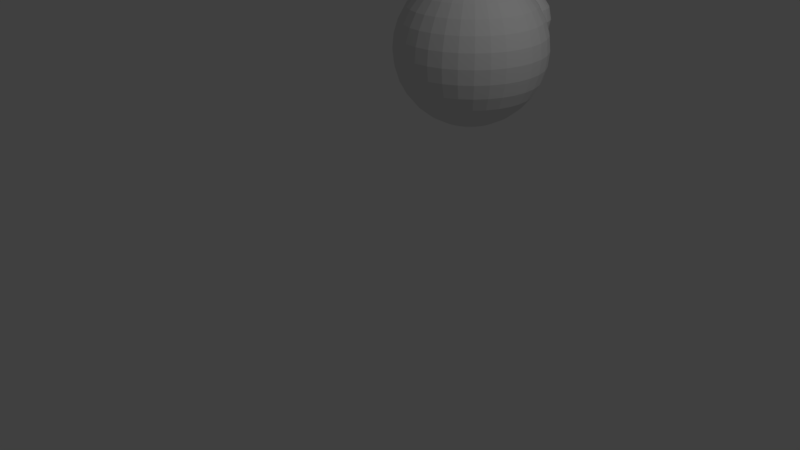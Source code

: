 # Source: Snake_head.blend  (saved by Blender 2.77.0; exported with 4.5.12 LTS)
import bpy
from mathutils import Matrix  # noqa: F401  (used for matrix-valued properties, if any)

bpy.ops.wm.read_factory_settings(use_empty=True)
scene = bpy.context.scene
scene.name = 'Scene'

# ---- collections
col_collection_1 = bpy.data.collections.new('Collection 1'); scene.collection.children.link(col_collection_1)

# ---- world
world_world = bpy.data.worlds.new('World'); scene.world = world_world
world_world.color = (0.05088, 0.05088, 0.05088)
world_world.use_sun_shadow = False
world_world.sun_shadow_jitter_overblur = 0.0
world_world.cycles.sampling_method = 'MANUAL'

# ---- cameras
cam_camera = bpy.data.cameras.new('Camera')
cam_camera.clip_end = 100.0
cam_camera.lens = 35.0
cam_camera.sensor_width = 32.0
cam_camera.sensor_height = 18.0
cam_camera.ortho_scale = 7.314
cam_camera.dof.focus_distance = 0.0
cam_camera.dof.aperture_fstop = 128.0

# ---- lights
light_lamp = bpy.data.lights.new('Lamp', 'POINT')
light_lamp.transmission_factor = 0.0
light_lamp.cutoff_distance = 30.0
light_lamp.energy = 100.0
light_lamp.shadow_buffer_clip_start = 1.001
light_lamp.shadow_soft_size = 0.1
light_lamp.shadow_maximum_resolution = 0.006
light_lamp.use_absolute_resolution = True

# ---- meshes
me_sphere_001 = bpy.data.meshes.new('Sphere.001')
me_sphere_001.from_pydata([(-0.1531, 0.0, 0.3696), (-0.2828, 0.0, 0.2828), (-0.3696, 0.0, 0.1531), (-0.4, 0.0, -1.748e-08), (-0.3696, 0.0, -0.1531), (-0.2828, 0.0, -0.2828), (-0.1531, 0.0, -0.3696), (-0.1501, 0.02986, 0.3696), (-0.2774, 0.05518, 0.2828), (-0.3625, 0.0721, 0.1531), (-0.3923, 0.07804, -1.748e-08), (-0.3625, 0.0721, -0.1531), (-0.2774, 0.05518, -0.2828), (-0.1501, 0.02986, -0.3696), (-0.1414, 0.05858, 0.3696), (-0.2613, 0.1082, 0.2828), (-0.3414, 0.1414, 0.1531), (-0.3696, 0.1531, -1.748e-08), (-0.3414, 0.1414, -0.1531), (-0.2613, 0.1082, -0.2828), (-0.1414, 0.05858, -0.3696), (-0.1273, 0.08504, 0.3696), (-0.2352, 0.1571, 0.2828), (-0.3073, 0.2053, 0.1531), (-0.3326, 0.2222, -1.748e-08), (-0.3073, 0.2053, -0.1531), (-0.2352, 0.1571, -0.2828), (-0.1273, 0.08504, -0.3696), (-0.1082, 0.1082, 0.3696), (-0.2, 0.2, 0.2828), (-0.2613, 0.2613, 0.1531), (-0.2828, 0.2828, -1.748e-08), (-0.2613, 0.2613, -0.1531), (-0.2, 0.2, -0.2828), (-0.1082, 0.1082, -0.3696), (-0.08504, 0.1273, 0.3696), (-0.1571, 0.2352, 0.2828), (-0.2053, 0.3073, 0.1531), (-0.2222, 0.3326, -1.748e-08), (-0.2053, 0.3073, -0.1531), (-0.1571, 0.2352, -0.2828), (-0.08504, 0.1273, -0.3696), (-0.05858, 0.1414, 0.3696), (-0.1082, 0.2613, 0.2828), (-0.1414, 0.3414, 0.1531), (-0.1531, 0.3696, -1.748e-08), (-0.1414, 0.3414, -0.1531), (-0.1082, 0.2613, -0.2828), (-0.05858, 0.1414, -0.3696), (-0.02986, 0.1501, 0.3696), (-0.05518, 0.2774, 0.2828), (-0.0721, 0.3625, 0.1531), (-0.07804, 0.3923, -1.748e-08), (-0.0721, 0.3625, -0.1531), (-0.05518, 0.2774, -0.2828), (-0.02986, 0.1501, -0.3696), (-5.89e-08, 0.1531, 0.3696), (-2.351e-08, 0.2828, 0.2828), (-1.161e-09, 0.3696, 0.1531), (-1.606e-08, 0.4, -1.748e-08), (-1.161e-09, 0.3696, -0.1531), (-2.351e-08, 0.2828, -0.2828), (-5.145e-08, 0.1531, -0.3696), (0.02986, 0.1501, 0.3696), (0.05518, 0.2774, 0.2828), (0.0721, 0.3625, 0.1531), (0.07804, 0.3923, -1.748e-08), (0.0721, 0.3625, -0.1531), (0.05518, 0.2774, -0.2828), (0.02986, 0.1501, -0.3696), (0.05858, 0.1414, 0.3696), (0.1082, 0.2613, 0.2828), (0.1414, 0.3414, 0.1531), (0.1531, 0.3696, -1.748e-08), (0.1414, 0.3414, -0.1531), (0.1082, 0.2613, -0.2828), (0.05858, 0.1414, -0.3696), (0.08504, 0.1273, 0.3696), (0.1571, 0.2352, 0.2828), (0.2053, 0.3073, 0.1531), (0.2222, 0.3326, -1.748e-08), (0.2053, 0.3073, -0.1531), (0.1571, 0.2352, -0.2828), (0.08504, 0.1273, -0.3696), (-1.031e-07, -4.271e-08, 0.4), (0.1082, 0.1082, 0.3696), (0.2, 0.2, 0.2828), (0.2613, 0.2613, 0.1531), (0.2828, 0.2828, -1.748e-08), (0.2613, 0.2613, -0.1531), (0.2, 0.2, -0.2828), (0.1082, 0.1082, -0.3696), (0.1273, 0.08504, 0.3696), (0.2352, 0.1571, 0.2828), (0.3073, 0.2053, 0.1531), (0.3326, 0.2222, -1.748e-08), (0.3073, 0.2053, -0.1531), (0.2352, 0.1571, -0.2828), (0.1273, 0.08504, -0.3696), (-6.04e-08, 0.0, -0.4), (0.1414, 0.05858, 0.3696), (0.2613, 0.1082, 0.2828), (0.3414, 0.1414, 0.1531), (0.3696, 0.1531, -1.748e-08), (0.3414, 0.1414, -0.1531), (0.2613, 0.1082, -0.2828), (0.1414, 0.05858, -0.3696), (0.1501, 0.02986, 0.3696), (0.2774, 0.05518, 0.2828), (0.3625, 0.0721, 0.1531), (0.3923, 0.07804, -1.748e-08), (0.3625, 0.0721, -0.1531), (0.2774, 0.05518, -0.2828), (0.1501, 0.02986, -0.3696), (0.1531, -2.296e-08, 0.3696), (0.2828, -5.649e-08, 0.2828), (0.3696, -6.394e-08, 0.1531), (0.4, -6.394e-08, -1.748e-08), (0.3696, -6.394e-08, -0.1531), (0.2828, -5.649e-08, -0.2828), (0.1531, -2.668e-08, -0.3696), (0.1501, -0.02986, 0.3696), (0.2774, -0.05518, 0.2828), (0.3625, -0.0721, 0.1531), (0.3923, -0.07804, -1.748e-08), (0.3625, -0.0721, -0.1531), (0.2774, -0.05518, -0.2828), (0.1501, -0.02986, -0.3696), (0.1414, -0.05858, 0.3696), (0.2613, -0.1082, 0.2828), (0.3414, -0.1414, 0.1531), (0.3696, -0.1531, -1.748e-08), (0.3414, -0.1414, -0.1531), (0.2613, -0.1082, -0.2828), (0.1414, -0.05858, -0.3696), (0.1273, -0.08504, 0.3696), (0.2352, -0.1571, 0.2828), (0.3073, -0.2053, 0.1531), (0.3326, -0.2222, -1.748e-08), (0.3073, -0.2053, -0.1531), (0.2352, -0.1571, -0.2828), (0.1273, -0.08504, -0.3696), (0.1082, -0.1082, 0.3696), (0.2, -0.2, 0.2828), (0.2613, -0.2613, 0.1531), (0.2828, -0.2828, -1.748e-08), (0.2613, -0.2613, -0.1531), (0.2, -0.2, -0.2828), (0.1082, -0.1082, -0.3696), (0.08504, -0.1273, 0.3696), (0.1571, -0.2352, 0.2828), (0.2053, -0.3073, 0.1531), (0.2222, -0.3326, -1.748e-08), (0.2053, -0.3073, -0.1531), (0.1571, -0.2352, -0.2828), (0.08504, -0.1273, -0.3696), (0.05858, -0.1414, 0.3696), (0.1082, -0.2613, 0.2828), (0.1414, -0.3414, 0.1531), (0.1531, -0.3696, -1.748e-08), (0.1414, -0.3414, -0.1531), (0.1082, -0.2613, -0.2828), (0.05858, -0.1414, -0.3696), (0.02986, -0.1501, 0.3696), (0.05518, -0.2774, 0.2828), (0.0721, -0.3625, 0.1531), (0.07804, -0.3923, -1.748e-08), (0.0721, -0.3625, -0.1531), (0.05518, -0.2774, -0.2828), (0.02986, -0.1501, -0.3696), (-1.092e-07, -0.1531, 0.3696), (-1.166e-07, -0.2828, 0.2828), (-6.822e-08, -0.3696, 0.1531), (-1.278e-07, -0.4, -1.748e-08), (-6.822e-08, -0.3696, -0.1531), (-1.166e-07, -0.2828, -0.2828), (-9.802e-08, -0.1531, -0.3696), (-0.02986, -0.1501, 0.3696), (-0.05518, -0.2774, 0.2828), (-0.0721, -0.3625, 0.1531), (-0.07804, -0.3923, -1.748e-08), (-0.0721, -0.3625, -0.1531), (-0.05518, -0.2774, -0.2828), (-0.02986, -0.1501, -0.3696), (-0.05858, -0.1414, 0.3696), (-0.1082, -0.2613, 0.2828), (-0.1414, -0.3414, 0.1531), (-0.1531, -0.3696, -1.748e-08), (-0.1414, -0.3414, -0.1531), (-0.1082, -0.2613, -0.2828), (-0.05858, -0.1414, -0.3696), (-0.08504, -0.1273, 0.3696), (-0.1571, -0.2352, 0.2828), (-0.2053, -0.3073, 0.1531), (-0.2222, -0.3326, -1.748e-08), (-0.2053, -0.3073, -0.1531), (-0.1571, -0.2352, -0.2828), (-0.08504, -0.1273, -0.3696), (-0.1082, -0.1082, 0.3696), (-0.2, -0.2, 0.2828), (-0.2613, -0.2613, 0.1531), (-0.2828, -0.2828, -1.748e-08), (-0.2613, -0.2613, -0.1531), (-0.2, -0.2, -0.2828), (-0.1082, -0.1082, -0.3696), (-0.1273, -0.08504, 0.3696), (-0.2352, -0.1571, 0.2828), (-0.3073, -0.2053, 0.1531), (-0.3326, -0.2222, -1.748e-08), (-0.3073, -0.2053, -0.1531), (-0.2352, -0.1571, -0.2828), (-0.1273, -0.08504, -0.3696), (-0.1414, -0.05858, 0.3696), (-0.2613, -0.1082, 0.2828), (-0.3414, -0.1414, 0.1531), (-0.3696, -0.1531, -1.748e-08), (-0.3414, -0.1414, -0.1531), (-0.2613, -0.1082, -0.2828), (-0.1414, -0.05858, -0.3696), (-0.1501, -0.02986, 0.3696), (-0.2774, -0.05518, 0.2828), (-0.3625, -0.0721, 0.1531), (-0.3923, -0.07804, -1.748e-08), (-0.3625, -0.0721, -0.1531), (-0.2774, -0.05518, -0.2828), (-0.1501, -0.02986, -0.3696)], [], [(6, 5, 12, 13), (4, 3, 10, 11), (2, 1, 8, 9), (0, 84, 7), (99, 6, 13), (5, 4, 11, 12), (3, 2, 9, 10), (1, 0, 7, 8), (99, 13, 20), (12, 11, 18, 19), (10, 9, 16, 17), (8, 7, 14, 15), (13, 12, 19, 20), (11, 10, 17, 18), (9, 8, 15, 16), (7, 84, 14), (17, 16, 23, 24), (15, 14, 21, 22), (20, 19, 26, 27), (18, 17, 24, 25), (16, 15, 22, 23), (14, 84, 21), (99, 20, 27), (19, 18, 25, 26), (27, 26, 33, 34), (25, 24, 31, 32), (23, 22, 29, 30), (21, 84, 28), (99, 27, 34), (26, 25, 32, 33), (24, 23, 30, 31), (22, 21, 28, 29), (30, 29, 36, 37), (28, 84, 35), (99, 34, 41), (33, 32, 39, 40), (31, 30, 37, 38), (29, 28, 35, 36), (34, 33, 40, 41), (32, 31, 38, 39), (99, 41, 48), (40, 39, 46, 47), (38, 37, 44, 45), (36, 35, 42, 43), (41, 40, 47, 48), (39, 38, 45, 46), (37, 36, 43, 44), (35, 84, 42), (43, 42, 49, 50), (48, 47, 54, 55), (46, 45, 52, 53), (44, 43, 50, 51), (42, 84, 49), (99, 48, 55), (47, 46, 53, 54), (45, 44, 51, 52), (55, 54, 61, 62), (53, 52, 59, 60), (51, 50, 57, 58), (49, 84, 56), (99, 55, 62), (54, 53, 60, 61), (52, 51, 58, 59), (50, 49, 56, 57), (56, 84, 63), (99, 62, 69), (61, 60, 67, 68), (59, 58, 65, 66), (57, 56, 63, 64), (62, 61, 68, 69), (60, 59, 66, 67), (58, 57, 64, 65), (68, 67, 74, 75), (66, 65, 72, 73), (64, 63, 70, 71), (69, 68, 75, 76), (67, 66, 73, 74), (65, 64, 71, 72), (63, 84, 70), (99, 69, 76), (76, 75, 82, 83), (74, 73, 80, 81), (72, 71, 78, 79), (70, 84, 77), (99, 76, 83), (75, 74, 81, 82), (73, 72, 79, 80), (71, 70, 77, 78), (81, 80, 88, 89), (79, 78, 86, 87), (77, 84, 85), (99, 83, 91), (82, 81, 89, 90), (80, 79, 87, 88), (78, 77, 85, 86), (83, 82, 90, 91), (99, 91, 98), (90, 89, 96, 97), (88, 87, 94, 95), (86, 85, 92, 93), (91, 90, 97, 98), (89, 88, 95, 96), (87, 86, 93, 94), (85, 84, 92), (95, 94, 102, 103), (93, 92, 100, 101), (98, 97, 105, 106), (96, 95, 103, 104), (94, 93, 101, 102), (92, 84, 100), (99, 98, 106), (97, 96, 104, 105), (106, 105, 112, 113), (104, 103, 110, 111), (102, 101, 108, 109), (100, 84, 107), (99, 106, 113), (105, 104, 111, 112), (103, 102, 109, 110), (101, 100, 107, 108), (109, 108, 115, 116), (107, 84, 114), (99, 113, 120), (112, 111, 118, 119), (110, 109, 116, 117), (108, 107, 114, 115), (113, 112, 119, 120), (111, 110, 117, 118), (99, 120, 127), (119, 118, 125, 126), (117, 116, 123, 124), (115, 114, 121, 122), (120, 119, 126, 127), (118, 117, 124, 125), (116, 115, 122, 123), (114, 84, 121), (122, 121, 128, 129), (127, 126, 133, 134), (125, 124, 131, 132), (123, 122, 129, 130), (121, 84, 128), (99, 127, 134), (126, 125, 132, 133), (124, 123, 130, 131), (134, 133, 140, 141), (132, 131, 138, 139), (130, 129, 136, 137), (128, 84, 135), (99, 134, 141), (133, 132, 139, 140), (131, 130, 137, 138), (129, 128, 135, 136), (135, 84, 142), (99, 141, 148), (140, 139, 146, 147), (138, 137, 144, 145), (136, 135, 142, 143), (141, 140, 147, 148), (139, 138, 145, 146), (137, 136, 143, 144), (147, 146, 153, 154), (145, 144, 151, 152), (143, 142, 149, 150), (148, 147, 154, 155), (146, 145, 152, 153), (144, 143, 150, 151), (142, 84, 149), (99, 148, 155), (155, 154, 161, 162), (153, 152, 159, 160), (151, 150, 157, 158), (149, 84, 156), (99, 155, 162), (154, 153, 160, 161), (152, 151, 158, 159), (150, 149, 156, 157), (160, 159, 166, 167), (158, 157, 164, 165), (156, 84, 163), (99, 162, 169), (161, 160, 167, 168), (159, 158, 165, 166), (157, 156, 163, 164), (162, 161, 168, 169), (99, 169, 176), (168, 167, 174, 175), (166, 165, 172, 173), (164, 163, 170, 171), (169, 168, 175, 176), (167, 166, 173, 174), (165, 164, 171, 172), (163, 84, 170), (173, 172, 179, 180), (171, 170, 177, 178), (176, 175, 182, 183), (174, 173, 180, 181), (172, 171, 178, 179), (170, 84, 177), (99, 176, 183), (175, 174, 181, 182), (183, 182, 189, 190), (181, 180, 187, 188), (179, 178, 185, 186), (177, 84, 184), (99, 183, 190), (182, 181, 188, 189), (180, 179, 186, 187), (178, 177, 184, 185), (186, 185, 192, 193), (184, 84, 191), (99, 190, 197), (189, 188, 195, 196), (187, 186, 193, 194), (185, 184, 191, 192), (190, 189, 196, 197), (188, 187, 194, 195), (99, 197, 204), (196, 195, 202, 203), (194, 193, 200, 201), (192, 191, 198, 199), (197, 196, 203, 204), (195, 194, 201, 202), (193, 192, 199, 200), (191, 84, 198), (199, 198, 205, 206), (204, 203, 210, 211), (202, 201, 208, 209), (200, 199, 206, 207), (198, 84, 205), (99, 204, 211), (203, 202, 209, 210), (201, 200, 207, 208), (211, 210, 217, 218), (209, 208, 215, 216), (207, 206, 213, 214), (205, 84, 212), (99, 211, 218), (210, 209, 216, 217), (208, 207, 214, 215), (206, 205, 212, 213), (212, 84, 219), (99, 218, 225), (217, 216, 223, 224), (215, 214, 221, 222), (213, 212, 219, 220), (218, 217, 224, 225), (216, 215, 222, 223), (214, 213, 220, 221), (224, 223, 4, 5), (222, 221, 2, 3), (220, 219, 0, 1), (225, 224, 5, 6), (223, 222, 3, 4), (221, 220, 1, 2), (219, 84, 0), (99, 225, 6)])
me_sphere_001.use_remesh_preserve_volume = False
me_sphere_001.use_remesh_preserve_attributes = False
me_sphere_001.use_mirror_vertex_groups = False
me_sphere_001.update()
me_sphere = bpy.data.meshes.new('Sphere')
me_sphere.from_pydata([(-0.1951, 0.0, 0.9808), (-0.3827, 0.0, 0.9239), (-0.5556, 0.0, 0.8315), (-0.7071, 0.0, 0.7071), (-0.8315, 0.0, 0.5556), (-0.9239, 0.0, 0.3827), (-0.9808, 0.0, 0.1951), (-1.0, 0.0, 7.55e-08), (-0.9808, 0.0, -0.1951), (-0.9239, 0.0, -0.3827), (-0.8315, 0.0, -0.5556), (-0.7071, 0.0, -0.7071), (-0.5556, 0.0, -0.8315), (-0.3827, 0.0, -0.9239), (-0.1951, 0.0, -0.9808), (-0.1913, 0.03806, 0.9808), (-0.3753, 0.07466, 0.9239), (-0.5449, 0.1084, 0.8315), (-0.6935, 0.1379, 0.7071), (-0.8155, 0.1622, 0.5556), (-0.9061, 0.1802, 0.3827), (-0.9619, 0.1913, 0.1951), (-0.9808, 0.1951, 7.55e-08), (-0.9619, 0.1913, -0.1951), (-0.9061, 0.1802, -0.3827), (-0.8155, 0.1622, -0.5556), (-0.6935, 0.1379, -0.7071), (-0.5449, 0.1084, -0.8315), (-0.3753, 0.07466, -0.9239), (-0.1913, 0.03806, -0.9808), (-0.1802, 0.07466, 0.9808), (-0.3536, 0.1464, 0.9239), (-0.5133, 0.2126, 0.8315), (-0.6533, 0.2706, 0.7071), (-0.7682, 0.3182, 0.5556), (-0.8536, 0.3536, 0.3827), (-0.9061, 0.3753, 0.1951), (-0.9239, 0.3827, 7.55e-08), (-0.9061, 0.3753, -0.1951), (-0.8536, 0.3536, -0.3827), (-0.7682, 0.3182, -0.5556), (-0.6533, 0.2706, -0.7071), (-0.5133, 0.2126, -0.8315), (-0.3536, 0.1464, -0.9239), (-0.1802, 0.07466, -0.9808), (-0.1622, 0.1084, 0.9808), (-0.3182, 0.2126, 0.9239), (-0.4619, 0.3087, 0.8315), (-0.5879, 0.3928, 0.7071), (-0.6913, 0.4619, 0.5556), (-0.7682, 0.5133, 0.3827), (-0.8155, 0.5449, 0.1951), (-0.8315, 0.5556, 7.55e-08), (-0.8155, 0.5449, -0.1951), (-0.7682, 0.5133, -0.3827), (-0.6913, 0.4619, -0.5556), (-0.5879, 0.3928, -0.7071), (-0.4619, 0.3087, -0.8315), (-0.3182, 0.2126, -0.9239), (-0.1622, 0.1084, -0.9808), (-0.1379, 0.1379, 0.9808), (-0.2706, 0.2706, 0.9239), (-0.3928, 0.3928, 0.8315), (-0.5, 0.5, 0.7071), (-0.5879, 0.5879, 0.5556), (-0.6533, 0.6533, 0.3827), (-0.6935, 0.6935, 0.1951), (-0.7071, 0.7071, 7.55e-08), (-0.6935, 0.6935, -0.1951), (-0.6533, 0.6533, -0.3827), (-0.5879, 0.5879, -0.5556), (-0.5, 0.5, -0.7071), (-0.3928, 0.3928, -0.8315), (-0.2706, 0.2706, -0.9239), (-0.1379, 0.1379, -0.9808), (-0.1084, 0.1622, 0.9808), (-0.2126, 0.3182, 0.9239), (-0.3087, 0.4619, 0.8315), (-0.3928, 0.5879, 0.7071), (-0.4619, 0.6913, 0.5556), (-0.5133, 0.7682, 0.3827), (-0.5449, 0.8155, 0.1951), (-0.5556, 0.8315, 7.55e-08), (-0.5449, 0.8155, -0.1951), (-0.5133, 0.7682, -0.3827), (-0.4619, 0.6913, -0.5556), (-0.3928, 0.5879, -0.7071), (-0.3087, 0.4619, -0.8315), (-0.2126, 0.3182, -0.9239), (-0.1084, 0.1622, -0.9808), (-0.07466, 0.1802, 0.9808), (-0.1464, 0.3536, 0.9239), (-0.2126, 0.5133, 0.8315), (-0.2706, 0.6533, 0.7071), (-0.3182, 0.7682, 0.5556), (-0.3536, 0.8536, 0.3827), (-0.3753, 0.9061, 0.1951), (-0.3827, 0.9239, 7.55e-08), (-0.3753, 0.9061, -0.1951), (-0.3536, 0.8536, -0.3827), (-0.3182, 0.7682, -0.5556), (-0.2706, 0.6533, -0.7071), (-0.2126, 0.5133, -0.8315), (-0.1464, 0.3536, -0.9239), (-0.07466, 0.1802, -0.9808), (-0.03806, 0.1913, 0.9808), (-0.07466, 0.3753, 0.9239), (-0.1084, 0.5449, 0.8315), (-0.1379, 0.6935, 0.7071), (-0.1622, 0.8155, 0.5556), (-0.1802, 0.9061, 0.3827), (-0.1913, 0.9619, 0.1951), (-0.1951, 0.9808, 7.55e-08), (-0.1913, 0.9619, -0.1951), (-0.1802, 0.9061, -0.3827), (-0.1622, 0.8155, -0.5556), (-0.1379, 0.6935, -0.7071), (-0.1084, 0.5449, -0.8315), (-0.07466, 0.3753, -0.9239), (-0.03806, 0.1913, -0.9808), (3.266e-07, 0.1951, 0.9808), (3.192e-07, 0.3827, 0.9239), (3.117e-07, 0.5556, 0.8315), (3.192e-07, 0.7071, 0.7071), (3.341e-07, 0.8315, 0.5556), (2.745e-07, 0.9239, 0.3827), (3.937e-07, 0.9808, 0.1951), (3.788e-07, 1.0, 7.55e-08), (3.937e-07, 0.9808, -0.1951), (2.298e-07, 0.9239, -0.3827), (3.341e-07, 0.8315, -0.5556), (3.192e-07, 0.7071, -0.7071), (3.415e-07, 0.5556, -0.8315), (3.043e-07, 0.3827, -0.9239), (3.08e-07, 0.1951, -0.9808), (0.03806, 0.1913, 0.9808), (0.07466, 0.3753, 0.9239), (0.1084, 0.5449, 0.8315), (0.138, 0.6935, 0.7071), (0.1622, 0.8155, 0.5556), (0.1802, 0.9061, 0.3827), (0.1913, 0.9619, 0.1951), (0.1951, 0.9808, 7.55e-08), (0.1913, 0.9619, -0.1951), (0.1802, 0.9061, -0.3827), (0.1622, 0.8155, -0.5556), (0.138, 0.6935, -0.7071), (0.1084, 0.5449, -0.8315), (0.07466, 0.3753, -0.9239), (0.03806, 0.1913, -0.9808), (0.07466, 0.1802, 0.9808), (0.1464, 0.3536, 0.9239), (0.2126, 0.5133, 0.8315), (0.2706, 0.6533, 0.7071), (0.3182, 0.7682, 0.5556), (0.3536, 0.8536, 0.3827), (0.3753, 0.9061, 0.1951), (0.3827, 0.9239, 7.55e-08), (0.3753, 0.9061, -0.1951), (0.3536, 0.8536, -0.3827), (0.3182, 0.7682, -0.5556), (0.2706, 0.6533, -0.7071), (0.2126, 0.5133, -0.8315), (0.1464, 0.3536, -0.9239), (0.07466, 0.1802, -0.9808), (0.1084, 0.1622, 0.9808), (0.2126, 0.3182, 0.9239), (0.3087, 0.4619, 0.8315), (0.3928, 0.5879, 0.7071), (0.4619, 0.6913, 0.5556), (0.5133, 0.7682, 0.3827), (0.5449, 0.8155, 0.1951), (0.5556, 0.8315, 7.55e-08), (0.5449, 0.8155, -0.1951), (0.5133, 0.7682, -0.3827), (0.4619, 0.6913, -0.5556), (0.3928, 0.5879, -0.7071), (0.3087, 0.4619, -0.8315), (0.2126, 0.3182, -0.9239), (0.1084, 0.1622, -0.9808), (0.138, 0.1379, 0.9808), (0.2706, 0.2706, 0.9239), (0.3928, 0.3928, 0.8315), (0.5, 0.5, 0.7071), (0.5879, 0.5879, 0.5556), (0.6533, 0.6533, 0.3827), (0.6935, 0.6935, 0.1951), (0.7071, 0.7071, 7.55e-08), (0.6935, 0.6935, -0.1951), (0.6533, 0.6533, -0.3827), (0.5879, 0.5879, -0.5556), (0.5, 0.5, -0.7071), (0.3928, 0.3928, -0.8315), (0.2706, 0.2706, -0.9239), (0.138, 0.1379, -0.9808), (0.1622, 0.1084, 0.9808), (0.3182, 0.2126, 0.9239), (0.4619, 0.3087, 0.8315), (0.5879, 0.3928, 0.7071), (0.6913, 0.4619, 0.5556), (0.7682, 0.5133, 0.3827), (0.8155, 0.5449, 0.1951), (0.8315, 0.5556, 7.55e-08), (0.8155, 0.5449, -0.1951), (0.7682, 0.5133, -0.3827), (0.6913, 0.4619, -0.5556), (0.5879, 0.3928, -0.7071), (0.4619, 0.3087, -0.8315), (0.3182, 0.2126, -0.9239), (0.1622, 0.1084, -0.9808), (0.1802, 0.07466, 0.9808), (0.3536, 0.1464, 0.9239), (0.5133, 0.2126, 0.8315), (0.6533, 0.2706, 0.7071), (0.7682, 0.3182, 0.5556), (0.8536, 0.3536, 0.3827), (0.9061, 0.3753, 0.1951), (0.9239, 0.3827, 7.55e-08), (0.9061, 0.3753, -0.1951), (0.8536, 0.3536, -0.3827), (0.7682, 0.3182, -0.5556), (0.6533, 0.2706, -0.7071), (0.5133, 0.2126, -0.8315), (0.3536, 0.1464, -0.9239), (0.1802, 0.07466, -0.9808), (0.1913, 0.03806, 0.9808), (0.3753, 0.07466, 0.9239), (0.5449, 0.1084, 0.8315), (0.6935, 0.1379, 0.7071), (0.8155, 0.1622, 0.5556), (0.9061, 0.1802, 0.3827), (0.9619, 0.1913, 0.1951), (0.9808, 0.1951, 7.55e-08), (0.9619, 0.1913, -0.1951), (0.9061, 0.1802, -0.3827), (0.8155, 0.1622, -0.5556), (0.6935, 0.1379, -0.7071), (0.5449, 0.1084, -0.8315), (0.3753, 0.07466, -0.9239), (0.1913, 0.03806, -0.9808), (0.1951, -7.212e-09, 0.9808), (0.3827, 4.122e-08, 0.9239), (0.5556, 2.632e-08, 0.8315), (0.7071, -2.584e-08, 0.7071), (0.8315, -8.544e-08, 0.5556), (0.9239, 6.357e-08, 0.3827), (0.9808, -8.544e-08, 0.1951), (1.0, -1.003e-07, 7.55e-08), (0.9808, -8.544e-08, -0.1951), (0.9239, 6.357e-08, -0.3827), (0.8315, -8.544e-08, -0.5556), (0.7071, -2.584e-08, -0.7071), (0.5556, -1.094e-08, -0.8315), (0.3827, 3.964e-09, -0.9239), (0.1951, 3.964e-09, -0.9808), (0.1913, -0.03806, 0.9808), (0.3753, -0.07466, 0.9239), (0.5449, -0.1084, 0.8315), (0.6935, -0.1379, 0.7071), (0.8155, -0.1622, 0.5556), (0.9061, -0.1802, 0.3827), (0.9619, -0.1913, 0.1951), (0.9808, -0.1951, 7.55e-08), (0.9619, -0.1913, -0.1951), (0.9061, -0.1802, -0.3827), (0.8155, -0.1622, -0.5556), (0.6935, -0.1379, -0.7071), (0.5449, -0.1084, -0.8315), (0.3753, -0.07466, -0.9239), (0.1913, -0.03806, -0.9808), (0.1802, -0.07466, 0.9808), (0.3536, -0.1464, 0.9239), (0.5133, -0.2126, 0.8315), (0.6533, -0.2706, 0.7071), (0.7682, -0.3182, 0.5556), (0.8536, -0.3536, 0.3827), (0.9061, -0.3753, 0.1951), (0.9239, -0.3827, 7.55e-08), (0.9061, -0.3753, -0.1951), (0.8536, -0.3536, -0.3827), (0.7682, -0.3182, -0.5556), (0.6533, -0.2706, -0.7071), (0.5133, -0.2126, -0.8315), (0.3536, -0.1464, -0.9239), (0.1802, -0.07466, -0.9808), (0.1622, -0.1084, 0.9808), (0.3182, -0.2126, 0.9239), (0.4619, -0.3087, 0.8315), (0.5879, -0.3928, 0.7071), (0.6913, -0.4619, 0.5556), (0.7682, -0.5133, 0.3827), (0.8155, -0.5449, 0.1951), (0.8315, -0.5556, 7.55e-08), (0.8155, -0.5449, -0.1951), (0.7682, -0.5133, -0.3827), (0.6913, -0.4619, -0.5556), (0.5879, -0.3928, -0.7071), (0.4619, -0.3087, -0.8315), (0.3182, -0.2126, -0.9239), (0.1622, -0.1084, -0.9808), (0.138, -0.1379, 0.9808), (0.2706, -0.2706, 0.9239), (0.3928, -0.3928, 0.8315), (0.5, -0.5, 0.7071), (0.5879, -0.5879, 0.5556), (0.6533, -0.6533, 0.3827), (0.6935, -0.6935, 0.1951), (0.7071, -0.7071, 7.55e-08), (0.6935, -0.6935, -0.1951), (0.6533, -0.6533, -0.3827), (0.5879, -0.5879, -0.5556), (0.5, -0.5, -0.7071), (0.3928, -0.3928, -0.8315), (0.2706, -0.2706, -0.9239), (0.1379, -0.1379, -0.9808), (0.1084, -0.1622, 0.9808), (0.2126, -0.3182, 0.9239), (0.3087, -0.4619, 0.8315), (0.3928, -0.5879, 0.7071), (0.4619, -0.6913, 0.5556), (0.5133, -0.7682, 0.3827), (0.5449, -0.8155, 0.1951), (0.5556, -0.8315, 7.55e-08), (0.5449, -0.8155, -0.1951), (0.5133, -0.7682, -0.3827), (0.4619, -0.6913, -0.5556), (0.3928, -0.5879, -0.7071), (0.3087, -0.4619, -0.8315), (0.2126, -0.3182, -0.9239), (0.1084, -0.1622, -0.9808), (3.258e-07, 0.0, -1.0), (0.07466, -0.1802, 0.9808), (0.1464, -0.3536, 0.9239), (0.2126, -0.5133, 0.8315), (0.2706, -0.6533, 0.7071), (0.3182, -0.7682, 0.5556), (0.3536, -0.8536, 0.3827), (0.3753, -0.9061, 0.1951), (0.3827, -0.9239, 7.55e-08), (0.3753, -0.9061, -0.1951), (0.3536, -0.8536, -0.3827), (0.3182, -0.7682, -0.5556), (0.2706, -0.6533, -0.7071), (0.2126, -0.5133, -0.8315), (0.1464, -0.3536, -0.9239), (0.07466, -0.1802, -0.9808), (0.03806, -0.1913, 0.9808), (0.07466, -0.3753, 0.9239), (0.1084, -0.5449, 0.8315), (0.1379, -0.6935, 0.7071), (0.1622, -0.8155, 0.5556), (0.1802, -0.9061, 0.3827), (0.1913, -0.9619, 0.1951), (0.1951, -0.9808, 7.55e-08), (0.1913, -0.9619, -0.1951), (0.1802, -0.9061, -0.3827), (0.1622, -0.8155, -0.5556), (0.1379, -0.6935, -0.7071), (0.1084, -0.5449, -0.8315), (0.07466, -0.3753, -0.9239), (0.03806, -0.1913, -0.9808), (3.117e-07, -0.1951, 0.9808), (2.819e-07, -0.3827, 0.9239), (2.819e-07, -0.5556, 0.8315), (1.851e-07, -0.7071, 0.7071), (1.404e-07, -0.8315, 0.5556), (3.192e-07, -0.9239, 0.3827), (9.567e-08, -0.9808, 0.1951), (1.404e-07, -1.0, 7.55e-08), (9.567e-08, -0.9808, -0.1951), (3.192e-07, -0.9239, -0.3827), (1.404e-07, -0.8315, -0.5556), (1.851e-07, -0.7071, -0.7071), (2.596e-07, -0.5556, -0.8315), (2.521e-07, -0.3827, -0.9239), (3.155e-07, -0.1951, -0.9808), (-0.03806, -0.1913, 0.9808), (-0.07466, -0.3753, 0.9239), (-0.1084, -0.5449, 0.8315), (-0.1379, -0.6935, 0.7071), (-0.1622, -0.8155, 0.5556), (-0.1802, -0.9061, 0.3827), (-0.1913, -0.9619, 0.1951), (-0.1951, -0.9808, 7.55e-08), (-0.1913, -0.9619, -0.1951), (-0.1802, -0.9061, -0.3827), (-0.1622, -0.8155, -0.5556), (-0.1379, -0.6935, -0.7071), (-0.1084, -0.5449, -0.8315), (-0.07466, -0.3753, -0.9239), (-0.03806, -0.1913, -0.9808), (-0.07466, -0.1802, 0.9808), (-0.1464, -0.3536, 0.9239), (-0.2126, -0.5133, 0.8315), (-0.2706, -0.6533, 0.7071), (-0.3182, -0.7682, 0.5556), (-0.3536, -0.8536, 0.3827), (-0.3753, -0.9061, 0.1951), (-0.3827, -0.9239, 7.55e-08), (-0.3753, -0.9061, -0.1951), (-0.3536, -0.8536, -0.3827), (-0.3182, -0.7682, -0.5556), (-0.2706, -0.6533, -0.7071), (-0.2126, -0.5133, -0.8315), (-0.1464, -0.3536, -0.9239), (-0.07466, -0.1802, -0.9808), (-0.1084, -0.1622, 0.9808), (-0.2126, -0.3182, 0.9239), (-0.3087, -0.4619, 0.8315), (-0.3928, -0.5879, 0.7071), (-0.4619, -0.6913, 0.5556), (-0.5133, -0.7682, 0.3827), (-0.5449, -0.8155, 0.1951), (-0.5556, -0.8315, 7.55e-08), (-0.5449, -0.8155, -0.1951), (-0.5133, -0.7682, -0.3827), (-0.4619, -0.6913, -0.5556), (-0.3928, -0.5879, -0.7071), (-0.3087, -0.4619, -0.8315), (-0.2126, -0.3182, -0.9239), (-0.1084, -0.1622, -0.9808), (-0.1379, -0.1379, 0.9808), (-0.2706, -0.2706, 0.9239), (-0.3928, -0.3928, 0.8315), (-0.5, -0.5, 0.7071), (-0.5879, -0.5879, 0.5556), (-0.6533, -0.6533, 0.3827), (-0.6935, -0.6935, 0.1951), (-0.7071, -0.7071, 7.55e-08), (-0.6935, -0.6935, -0.1951), (-0.6533, -0.6533, -0.3827), (-0.5879, -0.5879, -0.5556), (-0.5, -0.5, -0.7071), (-0.3928, -0.3928, -0.8315), (-0.2706, -0.2706, -0.9239), (-0.1379, -0.1379, -0.9808), (-0.1622, -0.1084, 0.9808), (-0.3182, -0.2126, 0.9239), (-0.4619, -0.3087, 0.8315), (-0.5879, -0.3928, 0.7071), (-0.6913, -0.4619, 0.5556), (-0.7682, -0.5133, 0.3827), (-0.8155, -0.5449, 0.1951), (-0.8315, -0.5556, 7.55e-08), (-0.8155, -0.5449, -0.1951), (-0.7682, -0.5133, -0.3827), (-0.6913, -0.4619, -0.5556), (-0.5879, -0.3928, -0.7071), (-0.4619, -0.3087, -0.8315), (-0.3182, -0.2126, -0.9239), (-0.1622, -0.1084, -0.9808), (2.48e-08, -1.247e-07, 1.0), (-0.1802, -0.07466, 0.9808), (-0.3536, -0.1464, 0.9239), (-0.5133, -0.2126, 0.8315), (-0.6533, -0.2706, 0.7071), (-0.7682, -0.3182, 0.5556), (-0.8536, -0.3536, 0.3827), (-0.9061, -0.3753, 0.1951), (-0.9239, -0.3827, 7.55e-08), (-0.9061, -0.3753, -0.1951), (-0.8536, -0.3536, -0.3827), (-0.7682, -0.3182, -0.5556), (-0.6533, -0.2706, -0.7071), (-0.5133, -0.2126, -0.8315), (-0.3536, -0.1464, -0.9239), (-0.1802, -0.07466, -0.9808), (-0.1913, -0.03806, 0.9808), (-0.3753, -0.07466, 0.9239), (-0.5449, -0.1084, 0.8315), (-0.6935, -0.1379, 0.7071), (-0.8155, -0.1622, 0.5556), (-0.9061, -0.1802, 0.3827), (-0.9619, -0.1913, 0.1951), (-0.9808, -0.1951, 7.55e-08), (-0.9619, -0.1913, -0.1951), (-0.9061, -0.1802, -0.3827), (-0.8155, -0.1622, -0.5556), (-0.6935, -0.1379, -0.7071), (-0.5449, -0.1084, -0.8315), (-0.3753, -0.07466, -0.9239), (-0.1913, -0.03806, -0.9808)], [], [(4, 3, 18, 19), (12, 11, 26, 27), (5, 4, 19, 20), (13, 12, 27, 28), (6, 5, 20, 21), (14, 13, 28, 29), (7, 6, 21, 22), (0, 451, 15), (330, 14, 29), (8, 7, 22, 23), (1, 0, 15, 16), (9, 8, 23, 24), (2, 1, 16, 17), (10, 9, 24, 25), (3, 2, 17, 18), (11, 10, 25, 26), (18, 17, 32, 33), (26, 25, 40, 41), (19, 18, 33, 34), (27, 26, 41, 42), (20, 19, 34, 35), (28, 27, 42, 43), (21, 20, 35, 36), (29, 28, 43, 44), (22, 21, 36, 37), (15, 451, 30), (330, 29, 44), (23, 22, 37, 38), (16, 15, 30, 31), (24, 23, 38, 39), (17, 16, 31, 32), (25, 24, 39, 40), (37, 36, 51, 52), (30, 451, 45), (330, 44, 59), (38, 37, 52, 53), (31, 30, 45, 46), (39, 38, 53, 54), (32, 31, 46, 47), (40, 39, 54, 55), (33, 32, 47, 48), (41, 40, 55, 56), (34, 33, 48, 49), (42, 41, 56, 57), (35, 34, 49, 50), (43, 42, 57, 58), (36, 35, 50, 51), (44, 43, 58, 59), (56, 55, 70, 71), (49, 48, 63, 64), (57, 56, 71, 72), (50, 49, 64, 65), (58, 57, 72, 73), (51, 50, 65, 66), (59, 58, 73, 74), (52, 51, 66, 67), (45, 451, 60), (330, 59, 74), (53, 52, 67, 68), (46, 45, 60, 61), (54, 53, 68, 69), (47, 46, 61, 62), (55, 54, 69, 70), (48, 47, 62, 63), (60, 451, 75), (330, 74, 89), (68, 67, 82, 83), (61, 60, 75, 76), (69, 68, 83, 84), (62, 61, 76, 77), (70, 69, 84, 85), (63, 62, 77, 78), (71, 70, 85, 86), (64, 63, 78, 79), (72, 71, 86, 87), (65, 64, 79, 80), (73, 72, 87, 88), (66, 65, 80, 81), (74, 73, 88, 89), (67, 66, 81, 82), (79, 78, 93, 94), (87, 86, 101, 102), (80, 79, 94, 95), (88, 87, 102, 103), (81, 80, 95, 96), (89, 88, 103, 104), (82, 81, 96, 97), (75, 451, 90), (330, 89, 104), (83, 82, 97, 98), (76, 75, 90, 91), (84, 83, 98, 99), (77, 76, 91, 92), (85, 84, 99, 100), (78, 77, 92, 93), (86, 85, 100, 101), (98, 97, 112, 113), (91, 90, 105, 106), (99, 98, 113, 114), (92, 91, 106, 107), (100, 99, 114, 115), (93, 92, 107, 108), (101, 100, 115, 116), (94, 93, 108, 109), (102, 101, 116, 117), (95, 94, 109, 110), (103, 102, 117, 118), (96, 95, 110, 111), (104, 103, 118, 119), (97, 96, 111, 112), (90, 451, 105), (330, 104, 119), (117, 116, 131, 132), (110, 109, 124, 125), (118, 117, 132, 133), (111, 110, 125, 126), (119, 118, 133, 134), (112, 111, 126, 127), (105, 451, 120), (330, 119, 134), (113, 112, 127, 128), (106, 105, 120, 121), (114, 113, 128, 129), (107, 106, 121, 122), (115, 114, 129, 130), (108, 107, 122, 123), (116, 115, 130, 131), (109, 108, 123, 124), (129, 128, 143, 144), (122, 121, 136, 137), (130, 129, 144, 145), (123, 122, 137, 138), (131, 130, 145, 146), (124, 123, 138, 139), (132, 131, 146, 147), (125, 124, 139, 140), (133, 132, 147, 148), (126, 125, 140, 141), (134, 133, 148, 149), (127, 126, 141, 142), (120, 451, 135), (330, 134, 149), (128, 127, 142, 143), (121, 120, 135, 136), (148, 147, 162, 163), (141, 140, 155, 156), (149, 148, 163, 164), (142, 141, 156, 157), (135, 451, 150), (330, 149, 164), (143, 142, 157, 158), (136, 135, 150, 151), (144, 143, 158, 159), (137, 136, 151, 152), (145, 144, 159, 160), (138, 137, 152, 153), (146, 145, 160, 161), (139, 138, 153, 154), (147, 146, 161, 162), (140, 139, 154, 155), (152, 151, 166, 167), (160, 159, 174, 175), (153, 152, 167, 168), (161, 160, 175, 176), (154, 153, 168, 169), (162, 161, 176, 177), (155, 154, 169, 170), (163, 162, 177, 178), (156, 155, 170, 171), (164, 163, 178, 179), (157, 156, 171, 172), (150, 451, 165), (330, 164, 179), (158, 157, 172, 173), (151, 150, 165, 166), (159, 158, 173, 174), (171, 170, 185, 186), (179, 178, 193, 194), (172, 171, 186, 187), (165, 451, 180), (330, 179, 194), (173, 172, 187, 188), (166, 165, 180, 181), (174, 173, 188, 189), (167, 166, 181, 182), (175, 174, 189, 190), (168, 167, 182, 183), (176, 175, 190, 191), (169, 168, 183, 184), (177, 176, 191, 192), (170, 169, 184, 185), (178, 177, 192, 193), (190, 189, 204, 205), (183, 182, 197, 198), (191, 190, 205, 206), (184, 183, 198, 199), (192, 191, 206, 207), (185, 184, 199, 200), (193, 192, 207, 208), (186, 185, 200, 201), (194, 193, 208, 209), (187, 186, 201, 202), (180, 451, 195), (330, 194, 209), (188, 187, 202, 203), (181, 180, 195, 196), (189, 188, 203, 204), (182, 181, 196, 197), (209, 208, 223, 224), (202, 201, 216, 217), (195, 451, 210), (330, 209, 224), (203, 202, 217, 218), (196, 195, 210, 211), (204, 203, 218, 219), (197, 196, 211, 212), (205, 204, 219, 220), (198, 197, 212, 213), (206, 205, 220, 221), (199, 198, 213, 214), (207, 206, 221, 222), (200, 199, 214, 215), (208, 207, 222, 223), (201, 200, 215, 216), (213, 212, 227, 228), (221, 220, 235, 236), (214, 213, 228, 229), (222, 221, 236, 237), (215, 214, 229, 230), (223, 222, 237, 238), (216, 215, 230, 231), (224, 223, 238, 239), (217, 216, 231, 232), (210, 451, 225), (330, 224, 239), (218, 217, 232, 233), (211, 210, 225, 226), (219, 218, 233, 234), (212, 211, 226, 227), (220, 219, 234, 235), (232, 231, 246, 247), (225, 451, 240), (330, 239, 254), (233, 232, 247, 248), (226, 225, 240, 241), (234, 233, 248, 249), (227, 226, 241, 242), (235, 234, 249, 250), (228, 227, 242, 243), (236, 235, 250, 251), (229, 228, 243, 244), (237, 236, 251, 252), (230, 229, 244, 245), (238, 237, 252, 253), (231, 230, 245, 246), (239, 238, 253, 254), (251, 250, 265, 266), (244, 243, 258, 259), (252, 251, 266, 267), (245, 244, 259, 260), (253, 252, 267, 268), (246, 245, 260, 261), (254, 253, 268, 269), (247, 246, 261, 262), (240, 451, 255), (330, 254, 269), (248, 247, 262, 263), (241, 240, 255, 256), (249, 248, 263, 264), (242, 241, 256, 257), (250, 249, 264, 265), (243, 242, 257, 258), (330, 269, 284), (263, 262, 277, 278), (256, 255, 270, 271), (264, 263, 278, 279), (257, 256, 271, 272), (265, 264, 279, 280), (258, 257, 272, 273), (266, 265, 280, 281), (259, 258, 273, 274), (267, 266, 281, 282), (260, 259, 274, 275), (268, 267, 282, 283), (261, 260, 275, 276), (269, 268, 283, 284), (262, 261, 276, 277), (255, 451, 270), (282, 281, 296, 297), (275, 274, 289, 290), (283, 282, 297, 298), (276, 275, 290, 291), (284, 283, 298, 299), (277, 276, 291, 292), (270, 451, 285), (330, 284, 299), (278, 277, 292, 293), (271, 270, 285, 286), (279, 278, 293, 294), (272, 271, 286, 287), (280, 279, 294, 295), (273, 272, 287, 288), (281, 280, 295, 296), (274, 273, 288, 289), (286, 285, 300, 301), (294, 293, 308, 309), (287, 286, 301, 302), (295, 294, 309, 310), (288, 287, 302, 303), (296, 295, 310, 311), (289, 288, 303, 304), (297, 296, 311, 312), (290, 289, 304, 305), (298, 297, 312, 313), (291, 290, 305, 306), (299, 298, 313, 314), (292, 291, 306, 307), (285, 451, 300), (330, 299, 314), (293, 292, 307, 308), (305, 304, 319, 320), (313, 312, 327, 328), (306, 305, 320, 321), (314, 313, 328, 329), (307, 306, 321, 322), (300, 451, 315), (330, 314, 329), (308, 307, 322, 323), (301, 300, 315, 316), (309, 308, 323, 324), (302, 301, 316, 317), (310, 309, 324, 325), (303, 302, 317, 318), (311, 310, 325, 326), (304, 303, 318, 319), (312, 311, 326, 327), (324, 323, 339, 340), (317, 316, 332, 333), (325, 324, 340, 341), (318, 317, 333, 334), (326, 325, 341, 342), (319, 318, 334, 335), (327, 326, 342, 343), (320, 319, 335, 336), (328, 327, 343, 344), (321, 320, 336, 337), (329, 328, 344, 345), (322, 321, 337, 338), (315, 451, 331), (330, 329, 345), (323, 322, 338, 339), (316, 315, 331, 332), (344, 343, 358, 359), (337, 336, 351, 352), (345, 344, 359, 360), (338, 337, 352, 353), (331, 451, 346), (330, 345, 360), (339, 338, 353, 354), (332, 331, 346, 347), (340, 339, 354, 355), (333, 332, 347, 348), (341, 340, 355, 356), (334, 333, 348, 349), (342, 341, 356, 357), (335, 334, 349, 350), (343, 342, 357, 358), (336, 335, 350, 351), (348, 347, 362, 363), (356, 355, 370, 371), (349, 348, 363, 364), (357, 356, 371, 372), (350, 349, 364, 365), (358, 357, 372, 373), (351, 350, 365, 366), (359, 358, 373, 374), (352, 351, 366, 367), (360, 359, 374, 375), (353, 352, 367, 368), (346, 451, 361), (330, 360, 375), (354, 353, 368, 369), (347, 346, 361, 362), (355, 354, 369, 370), (367, 366, 381, 382), (375, 374, 389, 390), (368, 367, 382, 383), (361, 451, 376), (330, 375, 390), (369, 368, 383, 384), (362, 361, 376, 377), (370, 369, 384, 385), (363, 362, 377, 378), (371, 370, 385, 386), (364, 363, 378, 379), (372, 371, 386, 387), (365, 364, 379, 380), (373, 372, 387, 388), (366, 365, 380, 381), (374, 373, 388, 389), (386, 385, 400, 401), (379, 378, 393, 394), (387, 386, 401, 402), (380, 379, 394, 395), (388, 387, 402, 403), (381, 380, 395, 396), (389, 388, 403, 404), (382, 381, 396, 397), (390, 389, 404, 405), (383, 382, 397, 398), (376, 451, 391), (330, 390, 405), (384, 383, 398, 399), (377, 376, 391, 392), (385, 384, 399, 400), (378, 377, 392, 393), (405, 404, 419, 420), (398, 397, 412, 413), (391, 451, 406), (330, 405, 420), (399, 398, 413, 414), (392, 391, 406, 407), (400, 399, 414, 415), (393, 392, 407, 408), (401, 400, 415, 416), (394, 393, 408, 409), (402, 401, 416, 417), (395, 394, 409, 410), (403, 402, 417, 418), (396, 395, 410, 411), (404, 403, 418, 419), (397, 396, 411, 412), (417, 416, 431, 432), (410, 409, 424, 425), (418, 417, 432, 433), (411, 410, 425, 426), (419, 418, 433, 434), (412, 411, 426, 427), (420, 419, 434, 435), (413, 412, 427, 428), (406, 451, 421), (330, 420, 435), (414, 413, 428, 429), (407, 406, 421, 422), (415, 414, 429, 430), (408, 407, 422, 423), (416, 415, 430, 431), (409, 408, 423, 424), (421, 451, 436), (330, 435, 450), (429, 428, 443, 444), (422, 421, 436, 437), (430, 429, 444, 445), (423, 422, 437, 438), (431, 430, 445, 446), (424, 423, 438, 439), (432, 431, 446, 447), (425, 424, 439, 440), (433, 432, 447, 448), (426, 425, 440, 441), (434, 433, 448, 449), (427, 426, 441, 442), (435, 434, 449, 450), (428, 427, 442, 443), (440, 439, 455, 456), (448, 447, 463, 464), (441, 440, 456, 457), (449, 448, 464, 465), (442, 441, 457, 458), (450, 449, 465, 466), (443, 442, 458, 459), (436, 451, 452), (330, 450, 466), (444, 443, 459, 460), (437, 436, 452, 453), (445, 444, 460, 461), (438, 437, 453, 454), (446, 445, 461, 462), (439, 438, 454, 455), (447, 446, 462, 463), (460, 459, 474, 475), (453, 452, 467, 468), (461, 460, 475, 476), (454, 453, 468, 469), (462, 461, 476, 477), (455, 454, 469, 470), (463, 462, 477, 478), (456, 455, 470, 471), (464, 463, 478, 479), (457, 456, 471, 472), (465, 464, 479, 480), (458, 457, 472, 473), (466, 465, 480, 481), (459, 458, 473, 474), (452, 451, 467), (330, 466, 481), (479, 478, 11, 12), (472, 471, 4, 5), (480, 479, 12, 13), (473, 472, 5, 6), (481, 480, 13, 14), (474, 473, 6, 7), (467, 451, 0), (330, 481, 14), (475, 474, 7, 8), (468, 467, 0, 1), (476, 475, 8, 9), (469, 468, 1, 2), (477, 476, 9, 10), (470, 469, 2, 3), (478, 477, 10, 11), (471, 470, 3, 4)])
me_sphere.use_remesh_preserve_volume = False
me_sphere.use_remesh_preserve_attributes = False
me_sphere.use_mirror_vertex_groups = False
me_sphere.update()
me_sphere_002 = bpy.data.meshes.new('Sphere.002')
me_sphere_002.from_pydata([(-0.1531, 0.0, 0.3696), (-0.2828, 0.0, 0.2828), (-0.3696, 0.0, 0.1531), (-0.4, 0.0, -1.748e-08), (-0.3696, 0.0, -0.1531), (-0.2828, 0.0, -0.2828), (-0.1531, 0.0, -0.3696), (-0.1501, 0.02986, 0.3696), (-0.2774, 0.05518, 0.2828), (-0.3625, 0.0721, 0.1531), (-0.3923, 0.07804, -1.748e-08), (-0.3625, 0.0721, -0.1531), (-0.2774, 0.05518, -0.2828), (-0.1501, 0.02986, -0.3696), (-0.1414, 0.05858, 0.3696), (-0.2613, 0.1082, 0.2828), (-0.3414, 0.1414, 0.1531), (-0.3696, 0.1531, -1.748e-08), (-0.3414, 0.1414, -0.1531), (-0.2613, 0.1082, -0.2828), (-0.1414, 0.05858, -0.3696), (-0.1273, 0.08504, 0.3696), (-0.2352, 0.1571, 0.2828), (-0.3073, 0.2053, 0.1531), (-0.3326, 0.2222, -1.748e-08), (-0.3073, 0.2053, -0.1531), (-0.2352, 0.1571, -0.2828), (-0.1273, 0.08504, -0.3696), (-0.1082, 0.1082, 0.3696), (-0.2, 0.2, 0.2828), (-0.2613, 0.2613, 0.1531), (-0.2828, 0.2828, -1.748e-08), (-0.2613, 0.2613, -0.1531), (-0.2, 0.2, -0.2828), (-0.1082, 0.1082, -0.3696), (-0.08504, 0.1273, 0.3696), (-0.1571, 0.2352, 0.2828), (-0.2053, 0.3073, 0.1531), (-0.2222, 0.3326, -1.748e-08), (-0.2053, 0.3073, -0.1531), (-0.1571, 0.2352, -0.2828), (-0.08504, 0.1273, -0.3696), (-0.05858, 0.1414, 0.3696), (-0.1082, 0.2613, 0.2828), (-0.1414, 0.3414, 0.1531), (-0.1531, 0.3696, -1.748e-08), (-0.1414, 0.3414, -0.1531), (-0.1082, 0.2613, -0.2828), (-0.05858, 0.1414, -0.3696), (-0.02986, 0.1501, 0.3696), (-0.05518, 0.2774, 0.2828), (-0.0721, 0.3625, 0.1531), (-0.07804, 0.3923, -1.748e-08), (-0.0721, 0.3625, -0.1531), (-0.05518, 0.2774, -0.2828), (-0.02986, 0.1501, -0.3696), (-5.89e-08, 0.1531, 0.3696), (-2.351e-08, 0.2828, 0.2828), (-1.161e-09, 0.3696, 0.1531), (-1.606e-08, 0.4, -1.748e-08), (-1.161e-09, 0.3696, -0.1531), (-2.351e-08, 0.2828, -0.2828), (-5.145e-08, 0.1531, -0.3696), (0.02986, 0.1501, 0.3696), (0.05518, 0.2774, 0.2828), (0.0721, 0.3625, 0.1531), (0.07804, 0.3923, -1.748e-08), (0.0721, 0.3625, -0.1531), (0.05518, 0.2774, -0.2828), (0.02986, 0.1501, -0.3696), (0.05858, 0.1414, 0.3696), (0.1082, 0.2613, 0.2828), (0.1414, 0.3414, 0.1531), (0.1531, 0.3696, -1.748e-08), (0.1414, 0.3414, -0.1531), (0.1082, 0.2613, -0.2828), (0.05858, 0.1414, -0.3696), (0.08504, 0.1273, 0.3696), (0.1571, 0.2352, 0.2828), (0.2053, 0.3073, 0.1531), (0.2222, 0.3326, -1.748e-08), (0.2053, 0.3073, -0.1531), (0.1571, 0.2352, -0.2828), (0.08504, 0.1273, -0.3696), (-1.031e-07, -4.271e-08, 0.4), (0.1082, 0.1082, 0.3696), (0.2, 0.2, 0.2828), (0.2613, 0.2613, 0.1531), (0.2828, 0.2828, -1.748e-08), (0.2613, 0.2613, -0.1531), (0.2, 0.2, -0.2828), (0.1082, 0.1082, -0.3696), (0.1273, 0.08504, 0.3696), (0.2352, 0.1571, 0.2828), (0.3073, 0.2053, 0.1531), (0.3326, 0.2222, -1.748e-08), (0.3073, 0.2053, -0.1531), (0.2352, 0.1571, -0.2828), (0.1273, 0.08504, -0.3696), (-6.04e-08, 0.0, -0.4), (0.1414, 0.05858, 0.3696), (0.2613, 0.1082, 0.2828), (0.3414, 0.1414, 0.1531), (0.3696, 0.1531, -1.748e-08), (0.3414, 0.1414, -0.1531), (0.2613, 0.1082, -0.2828), (0.1414, 0.05858, -0.3696), (0.1501, 0.02986, 0.3696), (0.2774, 0.05518, 0.2828), (0.3625, 0.0721, 0.1531), (0.3923, 0.07804, -1.748e-08), (0.3625, 0.0721, -0.1531), (0.2774, 0.05518, -0.2828), (0.1501, 0.02986, -0.3696), (0.1531, -2.296e-08, 0.3696), (0.2828, -5.649e-08, 0.2828), (0.3696, -6.394e-08, 0.1531), (0.4, -6.394e-08, -1.748e-08), (0.3696, -6.394e-08, -0.1531), (0.2828, -5.649e-08, -0.2828), (0.1531, -2.668e-08, -0.3696), (0.1501, -0.02986, 0.3696), (0.2774, -0.05518, 0.2828), (0.3625, -0.0721, 0.1531), (0.3923, -0.07804, -1.748e-08), (0.3625, -0.0721, -0.1531), (0.2774, -0.05518, -0.2828), (0.1501, -0.02986, -0.3696), (0.1414, -0.05858, 0.3696), (0.2613, -0.1082, 0.2828), (0.3414, -0.1414, 0.1531), (0.3696, -0.1531, -1.748e-08), (0.3414, -0.1414, -0.1531), (0.2613, -0.1082, -0.2828), (0.1414, -0.05858, -0.3696), (0.1273, -0.08504, 0.3696), (0.2352, -0.1571, 0.2828), (0.3073, -0.2053, 0.1531), (0.3326, -0.2222, -1.748e-08), (0.3073, -0.2053, -0.1531), (0.2352, -0.1571, -0.2828), (0.1273, -0.08504, -0.3696), (0.1082, -0.1082, 0.3696), (0.2, -0.2, 0.2828), (0.2613, -0.2613, 0.1531), (0.2828, -0.2828, -1.748e-08), (0.2613, -0.2613, -0.1531), (0.2, -0.2, -0.2828), (0.1082, -0.1082, -0.3696), (0.08504, -0.1273, 0.3696), (0.1571, -0.2352, 0.2828), (0.2053, -0.3073, 0.1531), (0.2222, -0.3326, -1.748e-08), (0.2053, -0.3073, -0.1531), (0.1571, -0.2352, -0.2828), (0.08504, -0.1273, -0.3696), (0.05858, -0.1414, 0.3696), (0.1082, -0.2613, 0.2828), (0.1414, -0.3414, 0.1531), (0.1531, -0.3696, -1.748e-08), (0.1414, -0.3414, -0.1531), (0.1082, -0.2613, -0.2828), (0.05858, -0.1414, -0.3696), (0.02986, -0.1501, 0.3696), (0.05518, -0.2774, 0.2828), (0.0721, -0.3625, 0.1531), (0.07804, -0.3923, -1.748e-08), (0.0721, -0.3625, -0.1531), (0.05518, -0.2774, -0.2828), (0.02986, -0.1501, -0.3696), (-1.092e-07, -0.1531, 0.3696), (-1.166e-07, -0.2828, 0.2828), (-6.822e-08, -0.3696, 0.1531), (-1.278e-07, -0.4, -1.748e-08), (-6.822e-08, -0.3696, -0.1531), (-1.166e-07, -0.2828, -0.2828), (-9.802e-08, -0.1531, -0.3696), (-0.02986, -0.1501, 0.3696), (-0.05518, -0.2774, 0.2828), (-0.0721, -0.3625, 0.1531), (-0.07804, -0.3923, -1.748e-08), (-0.0721, -0.3625, -0.1531), (-0.05518, -0.2774, -0.2828), (-0.02986, -0.1501, -0.3696), (-0.05858, -0.1414, 0.3696), (-0.1082, -0.2613, 0.2828), (-0.1414, -0.3414, 0.1531), (-0.1531, -0.3696, -1.748e-08), (-0.1414, -0.3414, -0.1531), (-0.1082, -0.2613, -0.2828), (-0.05858, -0.1414, -0.3696), (-0.08504, -0.1273, 0.3696), (-0.1571, -0.2352, 0.2828), (-0.2053, -0.3073, 0.1531), (-0.2222, -0.3326, -1.748e-08), (-0.2053, -0.3073, -0.1531), (-0.1571, -0.2352, -0.2828), (-0.08504, -0.1273, -0.3696), (-0.1082, -0.1082, 0.3696), (-0.2, -0.2, 0.2828), (-0.2613, -0.2613, 0.1531), (-0.2828, -0.2828, -1.748e-08), (-0.2613, -0.2613, -0.1531), (-0.2, -0.2, -0.2828), (-0.1082, -0.1082, -0.3696), (-0.1273, -0.08504, 0.3696), (-0.2352, -0.1571, 0.2828), (-0.3073, -0.2053, 0.1531), (-0.3326, -0.2222, -1.748e-08), (-0.3073, -0.2053, -0.1531), (-0.2352, -0.1571, -0.2828), (-0.1273, -0.08504, -0.3696), (-0.1414, -0.05858, 0.3696), (-0.2613, -0.1082, 0.2828), (-0.3414, -0.1414, 0.1531), (-0.3696, -0.1531, -1.748e-08), (-0.3414, -0.1414, -0.1531), (-0.2613, -0.1082, -0.2828), (-0.1414, -0.05858, -0.3696), (-0.1501, -0.02986, 0.3696), (-0.2774, -0.05518, 0.2828), (-0.3625, -0.0721, 0.1531), (-0.3923, -0.07804, -1.748e-08), (-0.3625, -0.0721, -0.1531), (-0.2774, -0.05518, -0.2828), (-0.1501, -0.02986, -0.3696)], [], [(6, 5, 12, 13), (4, 3, 10, 11), (2, 1, 8, 9), (0, 84, 7), (99, 6, 13), (5, 4, 11, 12), (3, 2, 9, 10), (1, 0, 7, 8), (99, 13, 20), (12, 11, 18, 19), (10, 9, 16, 17), (8, 7, 14, 15), (13, 12, 19, 20), (11, 10, 17, 18), (9, 8, 15, 16), (7, 84, 14), (17, 16, 23, 24), (15, 14, 21, 22), (20, 19, 26, 27), (18, 17, 24, 25), (16, 15, 22, 23), (14, 84, 21), (99, 20, 27), (19, 18, 25, 26), (27, 26, 33, 34), (25, 24, 31, 32), (23, 22, 29, 30), (21, 84, 28), (99, 27, 34), (26, 25, 32, 33), (24, 23, 30, 31), (22, 21, 28, 29), (30, 29, 36, 37), (28, 84, 35), (99, 34, 41), (33, 32, 39, 40), (31, 30, 37, 38), (29, 28, 35, 36), (34, 33, 40, 41), (32, 31, 38, 39), (99, 41, 48), (40, 39, 46, 47), (38, 37, 44, 45), (36, 35, 42, 43), (41, 40, 47, 48), (39, 38, 45, 46), (37, 36, 43, 44), (35, 84, 42), (43, 42, 49, 50), (48, 47, 54, 55), (46, 45, 52, 53), (44, 43, 50, 51), (42, 84, 49), (99, 48, 55), (47, 46, 53, 54), (45, 44, 51, 52), (55, 54, 61, 62), (53, 52, 59, 60), (51, 50, 57, 58), (49, 84, 56), (99, 55, 62), (54, 53, 60, 61), (52, 51, 58, 59), (50, 49, 56, 57), (56, 84, 63), (99, 62, 69), (61, 60, 67, 68), (59, 58, 65, 66), (57, 56, 63, 64), (62, 61, 68, 69), (60, 59, 66, 67), (58, 57, 64, 65), (68, 67, 74, 75), (66, 65, 72, 73), (64, 63, 70, 71), (69, 68, 75, 76), (67, 66, 73, 74), (65, 64, 71, 72), (63, 84, 70), (99, 69, 76), (76, 75, 82, 83), (74, 73, 80, 81), (72, 71, 78, 79), (70, 84, 77), (99, 76, 83), (75, 74, 81, 82), (73, 72, 79, 80), (71, 70, 77, 78), (81, 80, 88, 89), (79, 78, 86, 87), (77, 84, 85), (99, 83, 91), (82, 81, 89, 90), (80, 79, 87, 88), (78, 77, 85, 86), (83, 82, 90, 91), (99, 91, 98), (90, 89, 96, 97), (88, 87, 94, 95), (86, 85, 92, 93), (91, 90, 97, 98), (89, 88, 95, 96), (87, 86, 93, 94), (85, 84, 92), (95, 94, 102, 103), (93, 92, 100, 101), (98, 97, 105, 106), (96, 95, 103, 104), (94, 93, 101, 102), (92, 84, 100), (99, 98, 106), (97, 96, 104, 105), (106, 105, 112, 113), (104, 103, 110, 111), (102, 101, 108, 109), (100, 84, 107), (99, 106, 113), (105, 104, 111, 112), (103, 102, 109, 110), (101, 100, 107, 108), (109, 108, 115, 116), (107, 84, 114), (99, 113, 120), (112, 111, 118, 119), (110, 109, 116, 117), (108, 107, 114, 115), (113, 112, 119, 120), (111, 110, 117, 118), (99, 120, 127), (119, 118, 125, 126), (117, 116, 123, 124), (115, 114, 121, 122), (120, 119, 126, 127), (118, 117, 124, 125), (116, 115, 122, 123), (114, 84, 121), (122, 121, 128, 129), (127, 126, 133, 134), (125, 124, 131, 132), (123, 122, 129, 130), (121, 84, 128), (99, 127, 134), (126, 125, 132, 133), (124, 123, 130, 131), (134, 133, 140, 141), (132, 131, 138, 139), (130, 129, 136, 137), (128, 84, 135), (99, 134, 141), (133, 132, 139, 140), (131, 130, 137, 138), (129, 128, 135, 136), (135, 84, 142), (99, 141, 148), (140, 139, 146, 147), (138, 137, 144, 145), (136, 135, 142, 143), (141, 140, 147, 148), (139, 138, 145, 146), (137, 136, 143, 144), (147, 146, 153, 154), (145, 144, 151, 152), (143, 142, 149, 150), (148, 147, 154, 155), (146, 145, 152, 153), (144, 143, 150, 151), (142, 84, 149), (99, 148, 155), (155, 154, 161, 162), (153, 152, 159, 160), (151, 150, 157, 158), (149, 84, 156), (99, 155, 162), (154, 153, 160, 161), (152, 151, 158, 159), (150, 149, 156, 157), (160, 159, 166, 167), (158, 157, 164, 165), (156, 84, 163), (99, 162, 169), (161, 160, 167, 168), (159, 158, 165, 166), (157, 156, 163, 164), (162, 161, 168, 169), (99, 169, 176), (168, 167, 174, 175), (166, 165, 172, 173), (164, 163, 170, 171), (169, 168, 175, 176), (167, 166, 173, 174), (165, 164, 171, 172), (163, 84, 170), (173, 172, 179, 180), (171, 170, 177, 178), (176, 175, 182, 183), (174, 173, 180, 181), (172, 171, 178, 179), (170, 84, 177), (99, 176, 183), (175, 174, 181, 182), (183, 182, 189, 190), (181, 180, 187, 188), (179, 178, 185, 186), (177, 84, 184), (99, 183, 190), (182, 181, 188, 189), (180, 179, 186, 187), (178, 177, 184, 185), (186, 185, 192, 193), (184, 84, 191), (99, 190, 197), (189, 188, 195, 196), (187, 186, 193, 194), (185, 184, 191, 192), (190, 189, 196, 197), (188, 187, 194, 195), (99, 197, 204), (196, 195, 202, 203), (194, 193, 200, 201), (192, 191, 198, 199), (197, 196, 203, 204), (195, 194, 201, 202), (193, 192, 199, 200), (191, 84, 198), (199, 198, 205, 206), (204, 203, 210, 211), (202, 201, 208, 209), (200, 199, 206, 207), (198, 84, 205), (99, 204, 211), (203, 202, 209, 210), (201, 200, 207, 208), (211, 210, 217, 218), (209, 208, 215, 216), (207, 206, 213, 214), (205, 84, 212), (99, 211, 218), (210, 209, 216, 217), (208, 207, 214, 215), (206, 205, 212, 213), (212, 84, 219), (99, 218, 225), (217, 216, 223, 224), (215, 214, 221, 222), (213, 212, 219, 220), (218, 217, 224, 225), (216, 215, 222, 223), (214, 213, 220, 221), (224, 223, 4, 5), (222, 221, 2, 3), (220, 219, 0, 1), (225, 224, 5, 6), (223, 222, 3, 4), (221, 220, 1, 2), (219, 84, 0), (99, 225, 6)])
me_sphere_002.use_remesh_preserve_volume = False
me_sphere_002.use_remesh_preserve_attributes = False
me_sphere_002.use_mirror_vertex_groups = False
me_sphere_002.update()

# ---- objects
ob_sphere_001 = bpy.data.objects.new('Sphere.001', me_sphere_001)
ob_sphere = bpy.data.objects.new('Sphere', me_sphere)
ob_lamp = bpy.data.objects.new('Lamp', light_lamp)
ob_camera = bpy.data.objects.new('Camera', cam_camera)
ob_sphere_002 = bpy.data.objects.new('Sphere.002', me_sphere_002)

# ---- transforms, parenting, visibility, modifiers, constraints
ob_sphere_001.location = (0.3986, 2.215, 2.727)
ob_sphere_001.lineart.crease_threshold = 0.0
ob_sphere.location = (0.0937, 1.651, 2.392)
ob_sphere.lineart.crease_threshold = 0.0
ob_lamp.location = (4.076, 1.005, 5.904)
ob_lamp.rotation_euler = (0.6503, 0.05522, 1.866)
ob_lamp.lock_rotations_4d = False
ob_lamp.empty_display_type = 'ARROWS'
ob_lamp.color = (0.0, 0.0, 0.0, 0.0)
ob_lamp.lineart.crease_threshold = 0.0
ob_camera.location = (7.481, -6.508, 5.344)
ob_camera.rotation_euler = (1.109, 0.01082, 0.8149)
ob_camera.lock_rotations_4d = False
ob_camera.empty_display_type = 'ARROWS'
ob_camera.color = (0.0, 0.0, 0.0, 0.0)
ob_camera.display_type = 'WIRE'
ob_camera.lineart.crease_threshold = 0.0
ob_sphere_002.location = (-0.1509, 2.215, 2.727)
ob_sphere_002.lineart.crease_threshold = 0.0

# ---- collection membership
col_collection_1.objects.link(ob_sphere_001)
col_collection_1.objects.link(ob_sphere)
col_collection_1.objects.link(ob_lamp)
col_collection_1.objects.link(ob_camera)
col_collection_1.objects.link(ob_sphere_002)

# ---- scene / render settings (as saved in the file)
scene.camera = ob_camera
scene.frame_start = 1; scene.frame_end = 250; scene.frame_set(1)
scene.render.engine = 'BLENDER_EEVEE_NEXT'
scene.render.resolution_percentage = 50
scene.render.dither_intensity = 0.0
scene.cycles.use_denoising = False
scene.cycles.samples = 128
scene.cycles.sampling_pattern = 'TABULATED_SOBOL'
scene.cycles.light_sampling_threshold = 0.0
scene.cycles.use_adaptive_sampling = False
scene.cycles.use_light_tree = False
scene.cycles.blur_glossy = 0.0
scene.cycles.sample_clamp_indirect = 0.0
scene.view_settings.view_transform = 'Standard'
bpy.context.view_layer.update()

